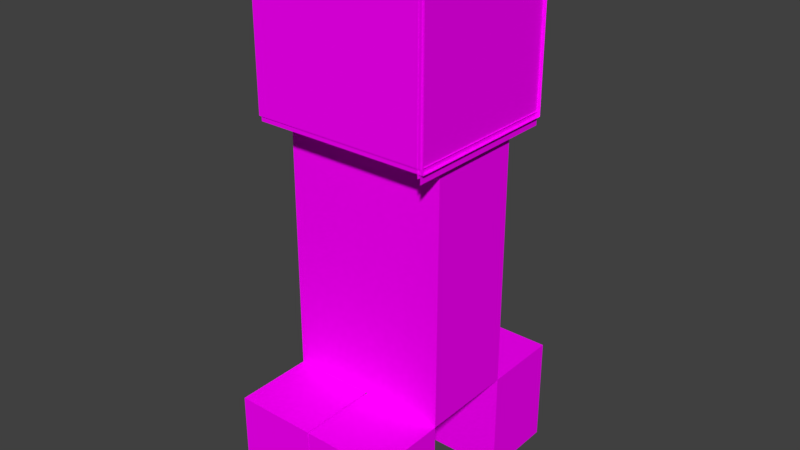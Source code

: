 # Source: creeper.blend  (saved by Blender 2.78.0; exported with 4.5.12 LTS)
import bpy
from mathutils import Matrix  # noqa: F401  (used for matrix-valued properties, if any)

bpy.ops.wm.read_factory_settings(use_empty=True)
scene = bpy.context.scene
scene.name = 'Scene'

# ---- collections
col_collection_1 = bpy.data.collections.new('Collection 1'); scene.collection.children.link(col_collection_1)

# ---- images (referenced by path relative to the original .blend; pixels are not part of the script)
import os
ASSET_DIR = os.environ.get("B2B_ASSET_DIR", "")  # directory of the original .blend (textures are referenced by path, not embedded)
HERE = os.path.dirname(os.path.abspath(__file__))  # packed textures are extracted next to this script under _unpacked/

def load_image(name, relpath, width, height, colorspace="sRGB"):
    """Load a texture the original file referenced (path relative to the .blend, or extracted next to this script)."""
    p = next((c for c in (os.path.join(HERE, relpath), os.path.join(ASSET_DIR, relpath)) if relpath and os.path.exists(c)), "")
    if p:
        img = bpy.data.images.load(p, check_existing=True)
        img.name = name
    else:  # same state as the original file: an image datablock whose file is absent (Cycles renders it pink)
        img = bpy.data.images.new(name, width, height)
        img.source = "FILE"
        img.filepath = "//" + (relpath or name)
    img.colorspace_settings.name = colorspace
    return img
img_creepertexture_jpg = load_image('creepertexture.jpg', 'creepertexture.jpg', 1024, 1024, 'sRGB')
img_creeperface_png = load_image('creeperface.png', 'creeperface.png', 1024, 1024, 'sRGB')

# ---- materials (node trees are filled in below, after node groups)
mat_material_001 = bpy.data.materials.new('Material.001')
mat_material_001.alpha_threshold = 0.0
mat_material_001.roughness = 0.5
mat_material_004 = bpy.data.materials.new('Material.004')
mat_material_004.alpha_threshold = 0.0
mat_material_004.roughness = 0.5

# ---- material node trees
mat_material_001.use_nodes = True; mat_material_001.node_tree.nodes.clear()
_N = mat_material_001.node_tree.nodes; _L = mat_material_001.node_tree.links
n0 = _N.new('ShaderNodeOutputMaterial'); n0.name = 'Material Output'; n0.location = (300, 300)
n1 = _N.new('ShaderNodeBsdfDiffuse'); n1.name = 'Diffuse BSDF'; n1.location = (10, 300)
n2 = _N.new('ShaderNodeTexImage'); n2.name = 'Image Texture'; n2.location = (-180, 300)
n2.width = 140
n2.image = img_creepertexture_jpg
_L.new(n1.outputs[0], n0.inputs[0])
_L.new(n2.outputs[0], n1.inputs[0])
n0.is_active_output = True
mat_material_004.use_nodes = True; mat_material_004.node_tree.nodes.clear()
_N = mat_material_004.node_tree.nodes; _L = mat_material_004.node_tree.links
n0 = _N.new('ShaderNodeOutputMaterial'); n0.name = 'Material Output'; n0.location = (300, 300)
n1 = _N.new('ShaderNodeBsdfDiffuse'); n1.name = 'Diffuse BSDF'; n1.location = (10, 300)
n2 = _N.new('ShaderNodeTexImage'); n2.name = 'Image Texture'; n2.location = (-180, 300)
n2.width = 140
n2.image = img_creeperface_png
_L.new(n1.outputs[0], n0.inputs[0])
_L.new(n2.outputs[0], n1.inputs[0])
n0.is_active_output = True

# ---- world
world_world = bpy.data.worlds.new('World'); scene.world = world_world
world_world.color = (0.05088, 0.05088, 0.05088)
world_world.use_sun_shadow = False
world_world.sun_shadow_jitter_overblur = 0.0
world_world.cycles.sampling_method = 'MANUAL'

# ---- meshes
me_cube_006 = bpy.data.meshes.new('Cube.006')
me_cube_006.from_pydata([(-0.9277, -0.6639, -1.0), (-0.9277, 0.6639, -1.0), (0.9277, 0.6639, -1.0), (0.9277, -0.6639, -1.0), (-0.9277, -0.6639, -4.331), (-0.9277, 0.6639, -4.331), (0.9277, 0.6639, -4.331), (0.9277, -0.6639, -4.331)], [], [(6, 5, 1, 2), (4, 5, 6, 7), (7, 6, 2, 3), (4, 7, 3, 0), (5, 4, 0, 1), (2, 1, 0, 3)])
_uv = me_cube_006.uv_layers.new(name='UVMap')
_uv.uv.foreach_set('vector', [0.3376, 0.871, 0.2412, 0.871, 0.2412, 0.6197, 0.3376, 0.6197, 0.1909, 0.6192, 0.09463, 0.6192, 0.09463, 0.5338, 0.1909, 0.5338, 0.04513, 0.6196, 0.09414, 0.6196, 0.09414, 0.8704, 0.04513, 0.8704, 0.09447, 0.6192, 0.192, 0.6193, 0.1919, 0.8731, 0.0944, 0.873, 0.1918, 0.618, 0.2408, 0.618, 0.2408, 0.8707, 0.1918, 0.8707, 0.191, 0.9566, 0.09512, 0.9566, 0.09512, 0.8693, 0.191, 0.8693])
me_cube_006.materials.append(mat_material_001)
me_cube_006.use_remesh_preserve_volume = False
me_cube_006.use_remesh_preserve_attributes = False
me_cube_006.use_mirror_vertex_groups = False
me_cube_006.update()
me_cube_005 = bpy.data.meshes.new('Cube.005')
me_cube_005.from_pydata([(-1.0, -1.11, -1.0), (-1.0, 1.11, -1.0), (1.0, 1.11, -1.0), (1.0, -1.11, -1.0), (-1.0, -1.11, 1.0), (-1.0, 1.11, 1.0), (1.0, 1.11, 1.0), (1.0, -1.11, 1.0), (0.9658, 1.108, -1.109), (0.9658, -1.113, -1.109), (0.9658, 1.108, 0.8912), (0.9658, -1.113, 0.8912)], [], [(4, 5, 1, 0), (5, 6, 2, 1), (7, 4, 0, 3), (7, 6, 5, 4), (2, 3, 0, 1), (10, 11, 9, 8)])
_uv = me_cube_005.uv_layers.new(name='UVMap')
_uv.uv.foreach_set('vector', [0.08221, 1.0, 1.0, 0.9721, 1.0, 0.4019, 0.08221, 0.4298, 1.0, 0.9721, 0.9178, 0.5947, 0.9178, 0.02453, 1.0, 0.4019, 1.081e-06, 0.6226, 0.08221, 1.0, 0.08221, 0.4298, 0.0, 0.05244, 1.081e-06, 0.6226, 0.9178, 0.5947, 1.0, 0.9721, 0.08221, 1.0, 0.9178, 0.02453, 0.0, 0.05244, 0.08221, 0.4298, 1.0, 0.4019, 0.9182, 0.5702, 0.0003836, 0.5981, 0.0003826, 0.02791, 0.9182, 0.0])
me_cube_005.materials.append(mat_material_004)
me_cube_005.use_remesh_preserve_volume = False
me_cube_005.use_remesh_preserve_attributes = False
me_cube_005.use_mirror_vertex_groups = False
me_cube_005.update()
me_cube_008 = bpy.data.meshes.new('Cube.008')
me_cube_008.from_pydata([(-0.9277, -0.6639, -4.331), (-0.9277, -1.745, -4.331), (-0.9277, -0.6639, -5.69), (-0.9277, -1.745, -5.69), (-0.01, -1.745, -5.69), (-0.01, -1.745, -4.331), (-0.01, -0.6639, -5.69), (-0.01, -0.6639, -4.331)], [], [(6, 4, 3, 2), (0, 2, 3, 1), (1, 3, 4, 5), (2, 0, 7, 6), (0, 1, 5, 7), (5, 4, 6, 7)])
_k = set([(4, 5), (4, 6), (5, 7), (6, 7)])
me_cube_008.attributes.new('sharp_edge', 'BOOLEAN', 'EDGE').data.foreach_set('value', [ (min(e.vertices), max(e.vertices)) in _k for e in me_cube_008.edges])
_uv = me_cube_008.uv_layers.new(name='UVMap')
_uv.uv.foreach_set('vector', [0.4489, 0.6191, 0.4972, 0.6191, 0.4972, 0.7041, 0.4489, 0.7041, 0.3996, 0.8304, 0.3996, 0.7049, 0.4489, 0.7049, 0.4489, 0.8304, 0.4483, 0.8307, 0.4483, 0.7052, 0.4978, 0.7052, 0.4978, 0.8307, 0.5468, 0.7046, 0.5468, 0.8303, 0.5953, 0.8303, 0.5953, 0.7046, 0.4489, 0.9161, 0.4489, 0.8308, 0.4971, 0.8308, 0.4971, 0.9161, 0.4972, 0.8303, 0.4972, 0.7048, 0.5467, 0.7048, 0.5467, 0.8303])
me_cube_008.materials.append(mat_material_001)
me_cube_008.use_remesh_preserve_volume = False
me_cube_008.use_remesh_preserve_attributes = False
me_cube_008.use_mirror_vertex_groups = False
me_cube_008.update()
me_cube_009 = bpy.data.meshes.new('Cube.009')
me_cube_009.from_pydata([(0.9277, -0.6639, -4.331), (0.9277, -1.745, -4.331), (0.9277, -0.6639, -5.69), (0.9277, -1.745, -5.69), (0.01, -0.6639, -4.331), (0.01, -1.745, -4.331), (0.01, -0.6639, -5.69), (0.01, -1.745, -5.69)], [], [(5, 7, 3, 1), (2, 0, 1, 3), (6, 4, 0, 2), (4, 5, 1, 0), (2, 3, 7, 6), (6, 7, 5, 4)])
_k = set([(4, 5), (4, 6), (5, 7), (6, 7)])
me_cube_009.attributes.new('sharp_edge', 'BOOLEAN', 'EDGE').data.foreach_set('value', [ (min(e.vertices), max(e.vertices)) in _k for e in me_cube_009.edges])
_uv = me_cube_009.uv_layers.new(name='UVMap')
_uv.uv.foreach_set('vector', [0.6889, 0.8401, 0.6887, 0.7137, 0.7371, 0.7134, 0.7373, 0.8398, 0.6881, 0.714, 0.6881, 0.8392, 0.64, 0.8392, 0.64, 0.714, 0.8367, 0.7151, 0.8367, 0.8406, 0.7881, 0.8406, 0.7881, 0.7151, 0.6902, 0.9269, 0.6902, 0.8421, 0.7384, 0.8421, 0.7384, 0.9269, 0.6901, 0.6297, 0.7384, 0.6297, 0.7384, 0.7158, 0.6901, 0.7158, 0.739, 0.8404, 0.739, 0.7164, 0.7882, 0.7164, 0.7882, 0.8404])
me_cube_009.materials.append(mat_material_001)
me_cube_009.use_remesh_preserve_volume = False
me_cube_009.use_remesh_preserve_attributes = False
me_cube_009.use_mirror_vertex_groups = False
me_cube_009.update()
me_cube_010 = bpy.data.meshes.new('Cube.010')
me_cube_010.from_pydata([(-0.9277, 1.745, -4.331), (-0.9277, 0.6639, -4.331), (-0.9277, 1.745, -5.69), (-0.9277, 0.6639, -5.69), (-0.01, 0.6639, -4.331), (-0.01, 0.6639, -5.69), (-0.01, 1.745, -5.69), (-0.01, 1.745, -4.331)], [], [(6, 5, 3, 2), (0, 2, 3, 1), (5, 4, 1, 3), (2, 0, 7, 6), (0, 1, 4, 7), (4, 5, 6, 7)])
_k = set([(4, 5), (4, 7), (5, 6), (6, 7)])
me_cube_010.attributes.new('sharp_edge', 'BOOLEAN', 'EDGE').data.foreach_set('value', [ (min(e.vertices), max(e.vertices)) in _k for e in me_cube_010.edges])
_uv = me_cube_010.uv_layers.new(name='UVMap')
_uv.uv.foreach_set('vector', [0.2491, 0.2854, 0.2011, 0.2854, 0.2011, 0.2024, 0.2491, 0.2024, 0.2502, 0.4123, 0.2502, 0.2886, 0.2977, 0.2886, 0.2977, 0.4123, 0.1515, 0.2871, 0.1515, 0.4124, 0.1026, 0.4124, 0.1026, 0.2871, 0.2496, 0.2862, 0.2496, 0.4129, 0.2012, 0.4129, 0.2012, 0.2862, 0.2492, 0.4141, 0.2492, 0.4981, 0.2011, 0.4981, 0.2011, 0.4141, 0.1512, 0.4124, 0.1512, 0.2869, 0.2006, 0.2869, 0.2006, 0.4124])
me_cube_010.materials.append(mat_material_001)
me_cube_010.use_remesh_preserve_volume = False
me_cube_010.use_remesh_preserve_attributes = False
me_cube_010.use_mirror_vertex_groups = False
me_cube_010.update()
me_cube_011 = bpy.data.meshes.new('Cube.011')
me_cube_011.from_pydata([(0.9277, 1.745, -4.331), (0.9277, 0.6639, -4.331), (0.9277, 1.745, -5.69), (0.9277, 0.6639, -5.69), (0.01, 1.745, -4.331), (0.01, 1.745, -5.69), (0.01, 0.6639, -5.69), (0.01, 0.6639, -4.331)], [], [(2, 0, 1, 3), (5, 4, 0, 2), (4, 7, 1, 0), (2, 3, 6, 5), (3, 1, 7, 6), (7, 4, 5, 6)])
_k = set([(4, 5), (4, 7), (5, 6), (6, 7)])
me_cube_011.attributes.new('sharp_edge', 'BOOLEAN', 'EDGE').data.foreach_set('value', [ (min(e.vertices), max(e.vertices)) in _k for e in me_cube_011.edges])
_uv = me_cube_011.uv_layers.new(name='UVMap')
_uv.uv.foreach_set('vector', [0.4562, 0.261, 0.4562, 0.3869, 0.4073, 0.3869, 0.4073, 0.261, 0.5051, 0.2607, 0.5051, 0.3871, 0.4568, 0.3871, 0.4568, 0.2607, 0.505, 0.3874, 0.505, 0.4721, 0.4558, 0.4721, 0.4558, 0.3874, 0.5049, 0.2597, 0.4563, 0.2597, 0.4563, 0.1749, 0.5049, 0.1749, 0.4073, 0.2612, 0.4073, 0.3866, 0.3591, 0.3866, 0.3591, 0.2612, 0.5545, 0.3862, 0.5058, 0.3862, 0.5058, 0.2607, 0.5545, 0.2607])
me_cube_011.materials.append(mat_material_001)
me_cube_011.use_remesh_preserve_volume = False
me_cube_011.use_remesh_preserve_attributes = False
me_cube_011.use_mirror_vertex_groups = False
me_cube_011.update()
me_cube_012 = bpy.data.meshes.new('Cube.012')
me_cube_012.from_pydata([(-1.0, -1.11, -1.0), (-1.0, 1.11, -1.0), (1.0, 1.11, -1.0), (1.0, -1.11, -1.0), (-1.0, -1.11, 1.0), (-1.0, 1.11, 1.0), (1.0, 1.11, 1.0), (1.0, -1.11, 1.0), (0.9658, 1.108, -1.109), (0.9658, -1.113, -1.109), (0.9658, 1.108, 0.8912), (0.9658, -1.113, 0.8912)], [], [(4, 5, 1, 0), (5, 6, 2, 1), (7, 4, 0, 3), (7, 6, 5, 4), (2, 3, 0, 1), (10, 11, 9, 8)])
_uv = me_cube_012.uv_layers.new(name='UVMap')
_uv.uv.foreach_set('vector', [0.08221, 1.0, 1.0, 0.9721, 1.0, 0.4019, 0.08221, 0.4298, 1.0, 0.9721, 0.9178, 0.5947, 0.9178, 0.02453, 1.0, 0.4019, 1.081e-06, 0.6226, 0.08221, 1.0, 0.08221, 0.4298, 0.0, 0.05244, 1.081e-06, 0.6226, 0.9178, 0.5947, 1.0, 0.9721, 0.08221, 1.0, 0.9178, 0.02453, 0.0, 0.05244, 0.08221, 0.4298, 1.0, 0.4019, 0.9182, 0.5702, 0.0003836, 0.5981, 0.0003826, 0.02791, 0.9182, 0.0])
me_cube_012.materials.append(mat_material_001)
me_cube_012.use_remesh_preserve_volume = False
me_cube_012.use_remesh_preserve_attributes = False
me_cube_012.use_mirror_vertex_groups = False
me_cube_012.update()

# ---- objects
ob_cube_007 = bpy.data.objects.new('Cube.007', me_cube_006)
ob_cube_001 = bpy.data.objects.new('Cube.001', me_cube_005)
ob_cube_000 = bpy.data.objects.new('Cube.000', me_cube_008)
ob_cube_002 = bpy.data.objects.new('Cube.002', me_cube_009)
ob_cube_005 = bpy.data.objects.new('Cube.005', me_cube_010)
ob_cube_006 = bpy.data.objects.new('Cube.006', me_cube_011)
ob_cube_008 = bpy.data.objects.new('Cube.008', me_cube_012)

# ---- transforms, parenting, visibility, modifiers, constraints
ob_cube_007.location = (-5.84, 5.895, 1.518)
ob_cube_007.scale = (0.2949, 0.2413, 0.2656)
ob_cube_007.lineart.crease_threshold = 0.0
ob_cube_001.parent = ob_cube_007
ob_cube_001.matrix_parent_inverse = Matrix(((0.9005, 0.0, 0.0, -0.0), (0.0, 1.101, 0.0, -0.0), (0.0, 0.0, 1.0, -3.508), (0.0, 0.0, 0.0, 1.0)))
ob_cube_001.location = (0.02509, 0.01063, 3.448)
ob_cube_001.scale = (1.11, 0.9086, 1.0)
ob_cube_001.lineart.crease_threshold = 0.0
ob_cube_000.parent = ob_cube_007
ob_cube_000.matrix_parent_inverse = Matrix(((0.9005, 0.0, 0.0, -0.0), (0.0, 1.101, 0.0, -0.0), (0.0, 0.0, 1.0, -3.508), (0.0, 0.0, 0.0, 1.0)))
ob_cube_000.location = (0.0, 0.0, 3.508)
ob_cube_000.scale = (1.11, 0.9086, 1.0)
ob_cube_000.lineart.crease_threshold = 0.0
ob_cube_002.parent = ob_cube_007
ob_cube_002.matrix_parent_inverse = Matrix(((0.9005, 0.0, 0.0, -0.0), (0.0, 1.101, 0.0, -0.0), (0.0, 0.0, 1.0, -3.508), (0.0, 0.0, 0.0, 1.0)))
ob_cube_002.location = (0.0, 0.0, 3.508)
ob_cube_002.scale = (1.11, 0.9086, 1.0)
ob_cube_002.lineart.crease_threshold = 0.0
ob_cube_005.parent = ob_cube_007
ob_cube_005.matrix_parent_inverse = Matrix(((0.9005, 0.0, 0.0, -0.0), (0.0, 1.101, 0.0, -0.0), (0.0, 0.0, 1.0, -3.508), (0.0, 0.0, 0.0, 1.0)))
ob_cube_005.location = (0.0, 0.0, 3.508)
ob_cube_005.scale = (-1.11, 0.9086, 1.0)
ob_cube_005.lineart.crease_threshold = 0.0
ob_cube_006.parent = ob_cube_007
ob_cube_006.matrix_parent_inverse = Matrix(((0.9005, 0.0, 0.0, -0.0), (0.0, 1.101, 0.0, -0.0), (0.0, 0.0, 1.0, -3.508), (0.0, 0.0, 0.0, 1.0)))
ob_cube_006.location = (0.0, 0.0, 3.508)
ob_cube_006.scale = (-1.11, 0.9086, 1.0)
ob_cube_006.lineart.crease_threshold = 0.0
ob_cube_008.parent = ob_cube_007
ob_cube_008.matrix_parent_inverse = Matrix(((0.9005, 0.0, 0.0, -0.0), (0.0, 1.101, 0.0, -0.0), (0.0, 0.0, 1.0, -3.508), (0.0, 0.0, 0.0, 1.0)))
ob_cube_008.location = (0.0, 0.0, 3.508)
ob_cube_008.scale = (1.11, 0.9086, 1.0)
ob_cube_008.lineart.crease_threshold = 0.0

# ---- collection membership
col_collection_1.objects.link(ob_cube_007)
col_collection_1.objects.link(ob_cube_001)
col_collection_1.objects.link(ob_cube_000)
col_collection_1.objects.link(ob_cube_002)
col_collection_1.objects.link(ob_cube_005)
col_collection_1.objects.link(ob_cube_006)
col_collection_1.objects.link(ob_cube_008)

# ---- scene / render settings (as saved in the file)
scene.frame_start = 1; scene.frame_end = 250; scene.frame_set(1)
scene.render.engine = 'CYCLES'
scene.render.resolution_percentage = 50
scene.render.dither_intensity = 0.0
scene.cycles.use_denoising = False
scene.cycles.samples = 128
scene.cycles.sampling_pattern = 'TABULATED_SOBOL'
scene.cycles.light_sampling_threshold = 0.0
scene.cycles.use_adaptive_sampling = False
scene.cycles.use_light_tree = False
scene.cycles.blur_glossy = 0.0
scene.cycles.sample_clamp_indirect = 0.0
scene.view_settings.view_transform = 'Standard'
bpy.context.view_layer.update()

# ---- added for rendering (the .blend has no active camera and no usable light): camera, sun
cam_auto = bpy.data.cameras.new('AutoCamera')
cam_auto.lens = 50.0
cam_auto.sensor_width = 36.0
cam_auto.clip_end = 1000.0
ob_auto_camera = bpy.data.objects.new('AutoCamera', cam_auto)
scene.collection.objects.link(ob_auto_camera)
ob_auto_camera.location = (-3.93536, 3.61337, 2.41634)
ob_auto_camera.rotation_euler = (1.09748, -7.21219e-08, 0.694738)
scene.camera = ob_auto_camera
light_auto_sun = bpy.data.lights.new('AutoSun', 'SUN')
light_auto_sun.energy = 3.0
light_auto_sun.angle = 0.0523599
ob_auto_sun = bpy.data.objects.new('AutoSun', light_auto_sun)
scene.collection.objects.link(ob_auto_sun)
ob_auto_sun.rotation_euler = (0.872665, 0.174533, 0.523599)
bpy.context.view_layer.update()
